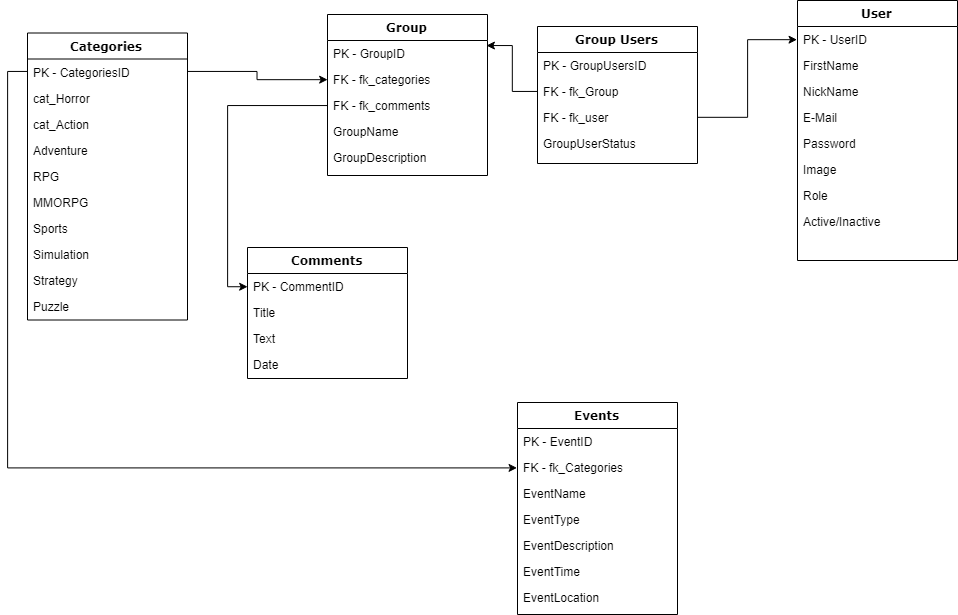

The diagram above was exported from draw.io. Its source (the exported page's mxGraphModel, read from the mxfile embedded in the PNG):
<mxGraphModel dx="1304" dy="569" grid="1" gridSize="10" guides="1" tooltips="1" connect="1" arrows="1" fold="1" page="1" pageScale="1" pageWidth="1100" pageHeight="850" background="#ffffff" math="0" shadow="0">
  <root>
    <mxCell id="0" />
    <mxCell id="1" parent="0" />
    <mxCell id="78961159f06e98e8-17" value="Group" style="swimlane;html=1;fontStyle=1;align=center;verticalAlign=top;childLayout=stackLayout;horizontal=1;startSize=26;horizontalStack=0;resizeParent=1;resizeLast=0;collapsible=1;marginBottom=0;swimlaneFillColor=#ffffff;rounded=0;shadow=0;comic=0;labelBackgroundColor=none;strokeColor=#000000;strokeWidth=1;fillColor=none;fontFamily=Verdana;fontSize=12;fontColor=#000000;" parent="1" vertex="1">
      <mxGeometry x="370" y="27" width="160" height="161" as="geometry" />
    </mxCell>
    <mxCell id="78961159f06e98e8-21" value="PK - GroupID" style="text;html=1;strokeColor=none;fillColor=none;align=left;verticalAlign=top;spacingLeft=4;spacingRight=4;whiteSpace=wrap;overflow=hidden;rotatable=0;points=[[0,0.5],[1,0.5]];portConstraint=eastwest;" parent="78961159f06e98e8-17" vertex="1">
      <mxGeometry y="26" width="160" height="26" as="geometry" />
    </mxCell>
    <mxCell id="78961159f06e98e8-23" value="FK - fk_categories" style="text;html=1;strokeColor=none;fillColor=none;align=left;verticalAlign=top;spacingLeft=4;spacingRight=4;whiteSpace=wrap;overflow=hidden;rotatable=0;points=[[0,0.5],[1,0.5]];portConstraint=eastwest;" parent="78961159f06e98e8-17" vertex="1">
      <mxGeometry y="52" width="160" height="26" as="geometry" />
    </mxCell>
    <mxCell id="78961159f06e98e8-25" value="FK - fk_comments" style="text;html=1;strokeColor=none;fillColor=none;align=left;verticalAlign=top;spacingLeft=4;spacingRight=4;whiteSpace=wrap;overflow=hidden;rotatable=0;points=[[0,0.5],[1,0.5]];portConstraint=eastwest;" parent="78961159f06e98e8-17" vertex="1">
      <mxGeometry y="78" width="160" height="26" as="geometry" />
    </mxCell>
    <mxCell id="78961159f06e98e8-26" value="GroupName" style="text;html=1;strokeColor=none;fillColor=none;align=left;verticalAlign=top;spacingLeft=4;spacingRight=4;whiteSpace=wrap;overflow=hidden;rotatable=0;points=[[0,0.5],[1,0.5]];portConstraint=eastwest;" parent="78961159f06e98e8-17" vertex="1">
      <mxGeometry y="104" width="160" height="26" as="geometry" />
    </mxCell>
    <mxCell id="78961159f06e98e8-24" value="GroupDescription" style="text;html=1;strokeColor=none;fillColor=none;align=left;verticalAlign=top;spacingLeft=4;spacingRight=4;whiteSpace=wrap;overflow=hidden;rotatable=0;points=[[0,0.5],[1,0.5]];portConstraint=eastwest;" parent="78961159f06e98e8-17" vertex="1">
      <mxGeometry y="130" width="160" height="26" as="geometry" />
    </mxCell>
    <mxCell id="78961159f06e98e8-30" value="User" style="swimlane;html=1;fontStyle=1;align=center;verticalAlign=top;childLayout=stackLayout;horizontal=1;startSize=26;horizontalStack=0;resizeParent=1;resizeLast=0;collapsible=1;marginBottom=0;swimlaneFillColor=#ffffff;rounded=0;shadow=0;comic=0;labelBackgroundColor=none;strokeColor=#000000;strokeWidth=1;fillColor=none;fontFamily=Verdana;fontSize=12;fontColor=#000000;" parent="1" vertex="1">
      <mxGeometry x="840" y="13" width="160" height="260" as="geometry" />
    </mxCell>
    <mxCell id="78961159f06e98e8-31" value="PK - UserID" style="text;html=1;strokeColor=none;fillColor=none;align=left;verticalAlign=top;spacingLeft=4;spacingRight=4;whiteSpace=wrap;overflow=hidden;rotatable=0;points=[[0,0.5],[1,0.5]];portConstraint=eastwest;" parent="78961159f06e98e8-30" vertex="1">
      <mxGeometry y="26" width="160" height="26" as="geometry" />
    </mxCell>
    <mxCell id="78961159f06e98e8-33" value="FirstName" style="text;html=1;strokeColor=none;fillColor=none;align=left;verticalAlign=top;spacingLeft=4;spacingRight=4;whiteSpace=wrap;overflow=hidden;rotatable=0;points=[[0,0.5],[1,0.5]];portConstraint=eastwest;" parent="78961159f06e98e8-30" vertex="1">
      <mxGeometry y="52" width="160" height="26" as="geometry" />
    </mxCell>
    <mxCell id="78961159f06e98e8-34" value="NickName" style="text;html=1;strokeColor=none;fillColor=none;align=left;verticalAlign=top;spacingLeft=4;spacingRight=4;whiteSpace=wrap;overflow=hidden;rotatable=0;points=[[0,0.5],[1,0.5]];portConstraint=eastwest;" parent="78961159f06e98e8-30" vertex="1">
      <mxGeometry y="78" width="160" height="26" as="geometry" />
    </mxCell>
    <mxCell id="78961159f06e98e8-36" value="E-Mail" style="text;html=1;strokeColor=none;fillColor=none;align=left;verticalAlign=top;spacingLeft=4;spacingRight=4;whiteSpace=wrap;overflow=hidden;rotatable=0;points=[[0,0.5],[1,0.5]];portConstraint=eastwest;" parent="78961159f06e98e8-30" vertex="1">
      <mxGeometry y="104" width="160" height="26" as="geometry" />
    </mxCell>
    <mxCell id="78961159f06e98e8-37" value="Password" style="text;html=1;strokeColor=none;fillColor=none;align=left;verticalAlign=top;spacingLeft=4;spacingRight=4;whiteSpace=wrap;overflow=hidden;rotatable=0;points=[[0,0.5],[1,0.5]];portConstraint=eastwest;" parent="78961159f06e98e8-30" vertex="1">
      <mxGeometry y="130" width="160" height="26" as="geometry" />
    </mxCell>
    <mxCell id="CJQA8jLqhkcVYLmEniME-2" value="Image" style="text;html=1;strokeColor=none;fillColor=none;align=left;verticalAlign=top;spacingLeft=4;spacingRight=4;whiteSpace=wrap;overflow=hidden;rotatable=0;points=[[0,0.5],[1,0.5]];portConstraint=eastwest;" vertex="1" parent="78961159f06e98e8-30">
      <mxGeometry y="156" width="160" height="26" as="geometry" />
    </mxCell>
    <mxCell id="CJQA8jLqhkcVYLmEniME-3" value="Role" style="text;html=1;strokeColor=none;fillColor=none;align=left;verticalAlign=top;spacingLeft=4;spacingRight=4;whiteSpace=wrap;overflow=hidden;rotatable=0;points=[[0,0.5],[1,0.5]];portConstraint=eastwest;" vertex="1" parent="78961159f06e98e8-30">
      <mxGeometry y="182" width="160" height="26" as="geometry" />
    </mxCell>
    <mxCell id="CJQA8jLqhkcVYLmEniME-4" value="Active/Inactive" style="text;html=1;strokeColor=none;fillColor=none;align=left;verticalAlign=top;spacingLeft=4;spacingRight=4;whiteSpace=wrap;overflow=hidden;rotatable=0;points=[[0,0.5],[1,0.5]];portConstraint=eastwest;" vertex="1" parent="78961159f06e98e8-30">
      <mxGeometry y="208" width="160" height="26" as="geometry" />
    </mxCell>
    <mxCell id="78961159f06e98e8-43" value="Categories" style="swimlane;html=1;fontStyle=1;align=center;verticalAlign=top;childLayout=stackLayout;horizontal=1;startSize=26;horizontalStack=0;resizeParent=1;resizeLast=0;collapsible=1;marginBottom=0;swimlaneFillColor=#ffffff;rounded=0;shadow=0;comic=0;labelBackgroundColor=none;strokeColor=#000000;strokeWidth=1;fillColor=none;fontFamily=Verdana;fontSize=12;fontColor=#000000;" parent="1" vertex="1">
      <mxGeometry x="70" y="45.5" width="160" height="287" as="geometry" />
    </mxCell>
    <mxCell id="78961159f06e98e8-44" value="PK - CategoriesID" style="text;html=1;strokeColor=none;fillColor=none;align=left;verticalAlign=top;spacingLeft=4;spacingRight=4;whiteSpace=wrap;overflow=hidden;rotatable=0;points=[[0,0.5],[1,0.5]];portConstraint=eastwest;" parent="78961159f06e98e8-43" vertex="1">
      <mxGeometry y="26" width="160" height="26" as="geometry" />
    </mxCell>
    <mxCell id="78961159f06e98e8-45" value="cat_Horror" style="text;html=1;strokeColor=none;fillColor=none;align=left;verticalAlign=top;spacingLeft=4;spacingRight=4;whiteSpace=wrap;overflow=hidden;rotatable=0;points=[[0,0.5],[1,0.5]];portConstraint=eastwest;" parent="78961159f06e98e8-43" vertex="1">
      <mxGeometry y="52" width="160" height="26" as="geometry" />
    </mxCell>
    <mxCell id="78961159f06e98e8-50" value="cat_Action" style="text;html=1;strokeColor=none;fillColor=none;align=left;verticalAlign=top;spacingLeft=4;spacingRight=4;whiteSpace=wrap;overflow=hidden;rotatable=0;points=[[0,0.5],[1,0.5]];portConstraint=eastwest;" parent="78961159f06e98e8-43" vertex="1">
      <mxGeometry y="78" width="160" height="26" as="geometry" />
    </mxCell>
    <mxCell id="CJQA8jLqhkcVYLmEniME-5" value="Adventure" style="text;html=1;strokeColor=none;fillColor=none;align=left;verticalAlign=top;spacingLeft=4;spacingRight=4;whiteSpace=wrap;overflow=hidden;rotatable=0;points=[[0,0.5],[1,0.5]];portConstraint=eastwest;" vertex="1" parent="78961159f06e98e8-43">
      <mxGeometry y="104" width="160" height="26" as="geometry" />
    </mxCell>
    <mxCell id="CJQA8jLqhkcVYLmEniME-6" value="RPG" style="text;html=1;strokeColor=none;fillColor=none;align=left;verticalAlign=top;spacingLeft=4;spacingRight=4;whiteSpace=wrap;overflow=hidden;rotatable=0;points=[[0,0.5],[1,0.5]];portConstraint=eastwest;" vertex="1" parent="78961159f06e98e8-43">
      <mxGeometry y="130" width="160" height="26" as="geometry" />
    </mxCell>
    <mxCell id="CJQA8jLqhkcVYLmEniME-7" value="MMORPG" style="text;html=1;strokeColor=none;fillColor=none;align=left;verticalAlign=top;spacingLeft=4;spacingRight=4;whiteSpace=wrap;overflow=hidden;rotatable=0;points=[[0,0.5],[1,0.5]];portConstraint=eastwest;" vertex="1" parent="78961159f06e98e8-43">
      <mxGeometry y="156" width="160" height="26" as="geometry" />
    </mxCell>
    <mxCell id="CJQA8jLqhkcVYLmEniME-8" value="Sports" style="text;html=1;strokeColor=none;fillColor=none;align=left;verticalAlign=top;spacingLeft=4;spacingRight=4;whiteSpace=wrap;overflow=hidden;rotatable=0;points=[[0,0.5],[1,0.5]];portConstraint=eastwest;" vertex="1" parent="78961159f06e98e8-43">
      <mxGeometry y="182" width="160" height="26" as="geometry" />
    </mxCell>
    <mxCell id="CJQA8jLqhkcVYLmEniME-9" value="Simulation" style="text;html=1;strokeColor=none;fillColor=none;align=left;verticalAlign=top;spacingLeft=4;spacingRight=4;whiteSpace=wrap;overflow=hidden;rotatable=0;points=[[0,0.5],[1,0.5]];portConstraint=eastwest;" vertex="1" parent="78961159f06e98e8-43">
      <mxGeometry y="208" width="160" height="26" as="geometry" />
    </mxCell>
    <mxCell id="CJQA8jLqhkcVYLmEniME-10" value="Strategy" style="text;html=1;strokeColor=none;fillColor=none;align=left;verticalAlign=top;spacingLeft=4;spacingRight=4;whiteSpace=wrap;overflow=hidden;rotatable=0;points=[[0,0.5],[1,0.5]];portConstraint=eastwest;" vertex="1" parent="78961159f06e98e8-43">
      <mxGeometry y="234" width="160" height="26" as="geometry" />
    </mxCell>
    <mxCell id="CJQA8jLqhkcVYLmEniME-11" value="Puzzle" style="text;html=1;strokeColor=none;fillColor=none;align=left;verticalAlign=top;spacingLeft=4;spacingRight=4;whiteSpace=wrap;overflow=hidden;rotatable=0;points=[[0,0.5],[1,0.5]];portConstraint=eastwest;" vertex="1" parent="78961159f06e98e8-43">
      <mxGeometry y="260" width="160" height="26" as="geometry" />
    </mxCell>
    <mxCell id="78961159f06e98e8-56" value="Events" style="swimlane;html=1;fontStyle=1;align=center;verticalAlign=top;childLayout=stackLayout;horizontal=1;startSize=26;horizontalStack=0;resizeParent=1;resizeLast=0;collapsible=1;marginBottom=0;swimlaneFillColor=#ffffff;rounded=0;shadow=0;comic=0;labelBackgroundColor=none;strokeColor=#000000;strokeWidth=1;fillColor=none;fontFamily=Verdana;fontSize=12;fontColor=#000000;" parent="1" vertex="1">
      <mxGeometry x="560" y="415" width="160" height="212" as="geometry" />
    </mxCell>
    <mxCell id="78961159f06e98e8-57" value="PK - EventID" style="text;html=1;strokeColor=none;fillColor=none;align=left;verticalAlign=top;spacingLeft=4;spacingRight=4;whiteSpace=wrap;overflow=hidden;rotatable=0;points=[[0,0.5],[1,0.5]];portConstraint=eastwest;" parent="78961159f06e98e8-56" vertex="1">
      <mxGeometry y="26" width="160" height="26" as="geometry" />
    </mxCell>
    <mxCell id="78961159f06e98e8-58" value="FK - fk_Categories" style="text;html=1;strokeColor=none;fillColor=none;align=left;verticalAlign=top;spacingLeft=4;spacingRight=4;whiteSpace=wrap;overflow=hidden;rotatable=0;points=[[0,0.5],[1,0.5]];portConstraint=eastwest;" parent="78961159f06e98e8-56" vertex="1">
      <mxGeometry y="52" width="160" height="26" as="geometry" />
    </mxCell>
    <mxCell id="78961159f06e98e8-59" value="EventName" style="text;html=1;strokeColor=none;fillColor=none;align=left;verticalAlign=top;spacingLeft=4;spacingRight=4;whiteSpace=wrap;overflow=hidden;rotatable=0;points=[[0,0.5],[1,0.5]];portConstraint=eastwest;" parent="78961159f06e98e8-56" vertex="1">
      <mxGeometry y="78" width="160" height="26" as="geometry" />
    </mxCell>
    <mxCell id="78961159f06e98e8-60" value="EventType" style="text;html=1;strokeColor=none;fillColor=none;align=left;verticalAlign=top;spacingLeft=4;spacingRight=4;whiteSpace=wrap;overflow=hidden;rotatable=0;points=[[0,0.5],[1,0.5]];portConstraint=eastwest;" parent="78961159f06e98e8-56" vertex="1">
      <mxGeometry y="104" width="160" height="26" as="geometry" />
    </mxCell>
    <mxCell id="78961159f06e98e8-61" value="EventDescription" style="text;html=1;strokeColor=none;fillColor=none;align=left;verticalAlign=top;spacingLeft=4;spacingRight=4;whiteSpace=wrap;overflow=hidden;rotatable=0;points=[[0,0.5],[1,0.5]];portConstraint=eastwest;" parent="78961159f06e98e8-56" vertex="1">
      <mxGeometry y="130" width="160" height="26" as="geometry" />
    </mxCell>
    <mxCell id="CJQA8jLqhkcVYLmEniME-13" value="EventTime" style="text;html=1;strokeColor=none;fillColor=none;align=left;verticalAlign=top;spacingLeft=4;spacingRight=4;whiteSpace=wrap;overflow=hidden;rotatable=0;points=[[0,0.5],[1,0.5]];portConstraint=eastwest;" vertex="1" parent="78961159f06e98e8-56">
      <mxGeometry y="156" width="160" height="26" as="geometry" />
    </mxCell>
    <mxCell id="CJQA8jLqhkcVYLmEniME-14" value="EventLocation" style="text;html=1;strokeColor=none;fillColor=none;align=left;verticalAlign=top;spacingLeft=4;spacingRight=4;whiteSpace=wrap;overflow=hidden;rotatable=0;points=[[0,0.5],[1,0.5]];portConstraint=eastwest;" vertex="1" parent="78961159f06e98e8-56">
      <mxGeometry y="182" width="160" height="26" as="geometry" />
    </mxCell>
    <mxCell id="CJQA8jLqhkcVYLmEniME-17" style="edgeStyle=orthogonalEdgeStyle;rounded=0;orthogonalLoop=1;jettySize=auto;html=1;entryX=0;entryY=0.5;entryDx=0;entryDy=0;" edge="1" parent="1" source="78961159f06e98e8-44" target="78961159f06e98e8-23">
      <mxGeometry relative="1" as="geometry" />
    </mxCell>
    <mxCell id="CJQA8jLqhkcVYLmEniME-18" style="edgeStyle=orthogonalEdgeStyle;rounded=0;orthogonalLoop=1;jettySize=auto;html=1;exitX=0;exitY=0.5;exitDx=0;exitDy=0;entryX=0;entryY=0.5;entryDx=0;entryDy=0;" edge="1" parent="1" source="78961159f06e98e8-44" target="78961159f06e98e8-58">
      <mxGeometry relative="1" as="geometry" />
    </mxCell>
    <mxCell id="CJQA8jLqhkcVYLmEniME-22" value="Comments" style="swimlane;html=1;fontStyle=1;align=center;verticalAlign=top;childLayout=stackLayout;horizontal=1;startSize=26;horizontalStack=0;resizeParent=1;resizeLast=0;collapsible=1;marginBottom=0;swimlaneFillColor=#ffffff;rounded=0;shadow=0;comic=0;labelBackgroundColor=none;strokeColor=#000000;strokeWidth=1;fillColor=none;fontFamily=Verdana;fontSize=12;fontColor=#000000;" vertex="1" parent="1">
      <mxGeometry x="290" y="260" width="160" height="131" as="geometry" />
    </mxCell>
    <mxCell id="CJQA8jLqhkcVYLmEniME-23" value="PK - CommentID" style="text;html=1;strokeColor=none;fillColor=none;align=left;verticalAlign=top;spacingLeft=4;spacingRight=4;whiteSpace=wrap;overflow=hidden;rotatable=0;points=[[0,0.5],[1,0.5]];portConstraint=eastwest;" vertex="1" parent="CJQA8jLqhkcVYLmEniME-22">
      <mxGeometry y="26" width="160" height="26" as="geometry" />
    </mxCell>
    <mxCell id="CJQA8jLqhkcVYLmEniME-27" value="Title" style="text;html=1;strokeColor=none;fillColor=none;align=left;verticalAlign=top;spacingLeft=4;spacingRight=4;whiteSpace=wrap;overflow=hidden;rotatable=0;points=[[0,0.5],[1,0.5]];portConstraint=eastwest;" vertex="1" parent="CJQA8jLqhkcVYLmEniME-22">
      <mxGeometry y="52" width="160" height="26" as="geometry" />
    </mxCell>
    <mxCell id="CJQA8jLqhkcVYLmEniME-28" value="Text" style="text;html=1;strokeColor=none;fillColor=none;align=left;verticalAlign=top;spacingLeft=4;spacingRight=4;whiteSpace=wrap;overflow=hidden;rotatable=0;points=[[0,0.5],[1,0.5]];portConstraint=eastwest;" vertex="1" parent="CJQA8jLqhkcVYLmEniME-22">
      <mxGeometry y="78" width="160" height="26" as="geometry" />
    </mxCell>
    <mxCell id="CJQA8jLqhkcVYLmEniME-25" value="Date" style="text;html=1;strokeColor=none;fillColor=none;align=left;verticalAlign=top;spacingLeft=4;spacingRight=4;whiteSpace=wrap;overflow=hidden;rotatable=0;points=[[0,0.5],[1,0.5]];portConstraint=eastwest;" vertex="1" parent="CJQA8jLqhkcVYLmEniME-22">
      <mxGeometry y="104" width="160" height="26" as="geometry" />
    </mxCell>
    <mxCell id="CJQA8jLqhkcVYLmEniME-44" value="Group Users" style="swimlane;html=1;fontStyle=1;align=center;verticalAlign=top;childLayout=stackLayout;horizontal=1;startSize=26;horizontalStack=0;resizeParent=1;resizeLast=0;collapsible=1;marginBottom=0;swimlaneFillColor=#ffffff;rounded=0;shadow=0;comic=0;labelBackgroundColor=none;strokeColor=#000000;strokeWidth=1;fillColor=none;fontFamily=Verdana;fontSize=12;fontColor=#000000;" vertex="1" parent="1">
      <mxGeometry x="580" y="39" width="160" height="137" as="geometry" />
    </mxCell>
    <mxCell id="CJQA8jLqhkcVYLmEniME-45" value="PK - GroupUsersID" style="text;html=1;strokeColor=none;fillColor=none;align=left;verticalAlign=top;spacingLeft=4;spacingRight=4;whiteSpace=wrap;overflow=hidden;rotatable=0;points=[[0,0.5],[1,0.5]];portConstraint=eastwest;" vertex="1" parent="CJQA8jLqhkcVYLmEniME-44">
      <mxGeometry y="26" width="160" height="26" as="geometry" />
    </mxCell>
    <mxCell id="CJQA8jLqhkcVYLmEniME-46" value="FK - fk_Group" style="text;html=1;strokeColor=none;fillColor=none;align=left;verticalAlign=top;spacingLeft=4;spacingRight=4;whiteSpace=wrap;overflow=hidden;rotatable=0;points=[[0,0.5],[1,0.5]];portConstraint=eastwest;" vertex="1" parent="CJQA8jLqhkcVYLmEniME-44">
      <mxGeometry y="52" width="160" height="26" as="geometry" />
    </mxCell>
    <mxCell id="CJQA8jLqhkcVYLmEniME-47" value="FK - fk_user" style="text;html=1;strokeColor=none;fillColor=none;align=left;verticalAlign=top;spacingLeft=4;spacingRight=4;whiteSpace=wrap;overflow=hidden;rotatable=0;points=[[0,0.5],[1,0.5]];portConstraint=eastwest;" vertex="1" parent="CJQA8jLqhkcVYLmEniME-44">
      <mxGeometry y="78" width="160" height="26" as="geometry" />
    </mxCell>
    <mxCell id="CJQA8jLqhkcVYLmEniME-48" value="GroupUserStatus" style="text;html=1;strokeColor=none;fillColor=none;align=left;verticalAlign=top;spacingLeft=4;spacingRight=4;whiteSpace=wrap;overflow=hidden;rotatable=0;points=[[0,0.5],[1,0.5]];portConstraint=eastwest;" vertex="1" parent="CJQA8jLqhkcVYLmEniME-44">
      <mxGeometry y="104" width="160" height="26" as="geometry" />
    </mxCell>
    <mxCell id="CJQA8jLqhkcVYLmEniME-56" style="edgeStyle=orthogonalEdgeStyle;rounded=0;orthogonalLoop=1;jettySize=auto;html=1;entryX=0.997;entryY=0.183;entryDx=0;entryDy=0;entryPerimeter=0;" edge="1" parent="1" source="CJQA8jLqhkcVYLmEniME-46" target="78961159f06e98e8-21">
      <mxGeometry relative="1" as="geometry" />
    </mxCell>
    <mxCell id="CJQA8jLqhkcVYLmEniME-57" style="edgeStyle=orthogonalEdgeStyle;rounded=0;orthogonalLoop=1;jettySize=auto;html=1;entryX=0;entryY=0.5;entryDx=0;entryDy=0;" edge="1" parent="1" source="CJQA8jLqhkcVYLmEniME-47" target="78961159f06e98e8-31">
      <mxGeometry relative="1" as="geometry" />
    </mxCell>
    <mxCell id="CJQA8jLqhkcVYLmEniME-58" style="edgeStyle=orthogonalEdgeStyle;rounded=0;orthogonalLoop=1;jettySize=auto;html=1;entryX=0;entryY=0.5;entryDx=0;entryDy=0;" edge="1" parent="1" source="78961159f06e98e8-25" target="CJQA8jLqhkcVYLmEniME-23">
      <mxGeometry relative="1" as="geometry" />
    </mxCell>
  </root>
</mxGraphModel>